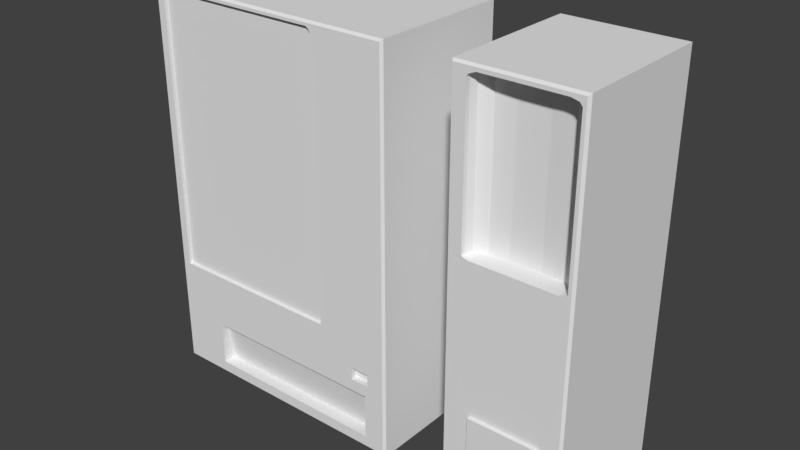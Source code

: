 # Source: vending3.blend  (saved by Blender 2.78.0; exported with 4.5.12 LTS)
import bpy
from mathutils import Matrix  # noqa: F401  (used for matrix-valued properties, if any)

bpy.ops.wm.read_factory_settings(use_empty=True)
scene = bpy.context.scene
scene.name = 'Scene'

# ---- collections
col_collection_1 = bpy.data.collections.new('Collection 1'); scene.collection.children.link(col_collection_1)

# ---- world
world_world = bpy.data.worlds.new('World'); scene.world = world_world
world_world.color = (0.05088, 0.05088, 0.05088)
world_world.use_sun_shadow = False
world_world.sun_shadow_jitter_overblur = 0.0
world_world.cycles.sampling_method = 'MANUAL'

# ---- meshes
me_plane_006 = bpy.data.meshes.new('Plane.006')
me_plane_006.from_pydata([(-0.7436, -0.54, -0.5953), (0.3436, -0.54, -0.5953), (0.3436, -0.54, 1.06), (0.3316, -0.54, 1.08), (0.3161, -0.54, 1.09), (-0.7261, -0.54, 1.09), (-0.7388, -0.54, 1.083), (-0.7436, -0.54, 1.065)], [], [(2, 3, 4, 5, 6, 7, 0, 1)])
_uv = me_plane_006.uv_layers.new(name='UVMap')
_uv.uv.foreach_set('vector', [0.492, 0.9748, 0.4869, 0.9832, 0.4804, 0.987, 0.03755, 0.987, 0.03212, 0.9843, 0.02746, 0.977, 0.03277, 0.2878, 0.492, 0.2878])
me_plane_006.use_remesh_preserve_volume = False
me_plane_006.use_remesh_preserve_attributes = False
me_plane_006.use_mirror_vertex_groups = False
me_plane_006.update()
me_plane_005 = bpy.data.meshes.new('Plane.005')
me_plane_005.from_pydata([(1.2, 0.32, -1.28), (1.904, 0.32, -1.28), (1.2, 0.32, 1.12), (1.904, 0.32, 1.12), (1.206, -0.56, 1.107), (1.2, -0.5466, 1.12), (1.2, -0.5466, -1.28), (1.206, -0.56, -1.264), (1.904, -0.5466, -1.28), (1.89, -0.56, -1.264), (1.89, -0.56, 1.107), (1.904, -0.5466, 1.12), (1.2, -0.2124, 1.12), (1.904, -0.2124, -1.28), (1.904, -0.2124, 1.12), (1.2, -0.2124, -1.28), (1.871, -0.56, 1.057), (1.871, -0.56, 0.1734), (1.856, -0.56, 0.1615), (1.827, -0.56, 0.1536), (1.327, -0.56, 0.1536), (1.299, -0.56, 0.1599), (1.284, -0.56, 0.1688), (1.284, -0.56, 1.053), (1.295, -0.56, 1.07), (1.337, -0.56, 1.086), (1.812, -0.56, 1.086), (1.856, -0.56, 1.075), (1.78, -0.56, -1.088), (1.78, -0.56, -0.7261), (1.363, -0.56, -0.7261), (1.363, -0.56, -1.088), (1.78, -0.58, -1.088), (1.78, -0.58, -0.7261), (1.363, -0.58, -0.7261), (1.363, -0.58, -1.088), (1.871, -0.5317, 1.057), (1.871, -0.5317, 0.1734), (1.856, -0.486, 0.1615), (1.827, -0.4632, 0.1536), (1.327, -0.4632, 0.1536), (1.299, -0.486, 0.1599), (1.284, -0.5317, 0.1688), (1.284, -0.5317, 1.053), (1.295, -0.486, 1.07), (1.337, -0.4632, 1.086), (1.812, -0.4632, 1.086), (1.856, -0.486, 1.075), (1.361, -0.4474, 0.1536), (1.361, -0.56, 0.1536), (1.361, -0.4474, 1.086), (1.361, -0.56, 1.086), (1.361, 0.32, 0.1536), (1.361, 0.32, 1.086), (1.475, -0.4349, 0.1536), (1.475, 0.32, 0.3563), (1.475, -0.4349, 1.086), (1.475, -0.56, 1.086), (1.475, -0.56, 0.1536), (1.475, 0.32, 0.1536), (1.475, 0.32, 1.086), (1.789, -0.4474, 0.1536), (1.789, -0.56, 0.1536), (1.789, 0.32, 0.9164), (1.789, -0.4474, 1.086), (1.789, -0.56, 1.086), (1.789, 0.32, 0.1536), (1.789, 0.32, 1.086), (1.653, -0.4349, 0.1536), (1.653, -0.4349, 1.086), (1.653, 0.32, 0.1536), (1.653, 0.32, 0.6743), (1.653, 0.32, 1.086), (1.653, -0.56, 0.1536), (1.653, -0.56, 1.086)], [], [(0, 2, 52, 59, 70, 66, 3, 1), (2, 0, 15, 12), (1, 3, 14, 13), (0, 1, 13, 15), (6, 7, 4, 5), (6, 8, 9, 7), (5, 4, 10, 11), (9, 10, 17, 18, 19, 62, 73, 58, 49, 20, 21, 22, 4, 7, 30, 29), (11, 10, 9, 8), (3, 2, 12, 14), (12, 15, 6, 5), (14, 12, 5, 11), (15, 13, 8, 6), (13, 14, 11, 8), (33, 34, 35, 32), (4, 22, 23, 24, 25, 51, 57, 74, 65, 26, 27, 16, 17, 10), (19, 18, 38, 39), (31, 28, 32, 35), (28, 31, 30, 7, 9, 29), (29, 30, 34, 33), (30, 31, 35, 34), (28, 29, 33, 32), (39, 46, 64, 61), (26, 65, 64, 46), (23, 22, 42, 43), (20, 49, 48, 40), (27, 26, 46, 47), (17, 16, 36, 37), (24, 23, 43, 44), (21, 20, 40, 41), (16, 27, 47, 36), (18, 17, 37, 38), (25, 24, 44, 45), (22, 21, 41, 42), (48, 49, 58, 54), (41, 44, 43, 42), (50, 51, 25, 45), (3, 63, 67, 72, 60, 2), (54, 58, 73, 68), (54, 56, 50, 48), (56, 57, 51, 50), (55, 59, 52), (2, 60, 55, 52), (61, 64, 69, 68), (61, 62, 19, 39), (64, 65, 74, 69), (3, 66, 63), (63, 66, 70, 71), (60, 72, 71, 55), (71, 72, 67, 63), (68, 73, 62, 61), (69, 74, 57, 56), (68, 69, 56, 54), (71, 70, 59, 55), (40, 45, 44, 41), (48, 50, 45, 40), (38, 47, 46, 39), (37, 36, 47, 38)])
_uv = me_plane_005.uv_layers.new(name='UVMap')
_uv.uv.foreach_set('vector', [0.7064, 0.209, 0.7064, 0.219, 0.707, 0.215, 0.7075, 0.215, 0.7082, 0.215, 0.7088, 0.215, 0.7092, 0.219, 0.7092, 0.209, 0.7183, 0.1223, 0.7183, 0.08731, 0.7133, 0.08731, 0.7133, 0.1223, 0.7183, 0.08731, 0.7183, 0.1223, 0.7133, 0.1223, 0.7133, 0.08731, 0.7183, 0.08731, 0.7183, 0.08731, 0.7133, 0.08731, 0.7133, 0.08731, 0.4941, 0.2386, 0.494, 0.2388, 0.4942, 0.2614, 0.4942, 0.2615, 0.4941, 0.2386, 0.4941, 0.2386, 0.494, 0.2386, 0.494, 0.2386, 0.4944, 0.259, 0.4944, 0.259, 0.4944, 0.259, 0.4944, 0.259, 1.0, 0.0, 1.0, 1.0, 0.9923, 0.6063, 0.9867, 0.6013, 0.9753, 0.598, 0.9603, 0.598, 0.9069, 0.598, 0.8367, 0.598, 0.792, 0.598, 0.7786, 0.598, 0.7675, 0.6006, 0.7617, 0.6044, 0.7311, 1.0, 0.7311, 0.0, 0.7928, 0.2269, 0.9568, 0.2269, 0.4942, 0.2615, 0.4942, 0.2614, 0.494, 0.2388, 0.4941, 0.2386, 0.7183, 0.1223, 0.7183, 0.1223, 0.7133, 0.1223, 0.7133, 0.1223, 0.7133, 0.1223, 0.7133, 0.08731, 0.7102, 0.08731, 0.7102, 0.1223, 0.7133, 0.1223, 0.7133, 0.1223, 0.7102, 0.1223, 0.7102, 0.1223, 0.7133, 0.08731, 0.7133, 0.08731, 0.7102, 0.08731, 0.7102, 0.08731, 0.7133, 0.08731, 0.7133, 0.1223, 0.7102, 0.1223, 0.7102, 0.08731, 0.9568, 0.2269, 0.7928, 0.2269, 0.7928, 0.07439, 0.9568, 0.07417, 0.7311, 1.0, 0.7617, 0.6044, 0.7617, 0.9772, 0.7662, 0.9844, 0.7827, 0.9914, 0.792, 0.9914, 0.8367, 0.9914, 0.9069, 0.9914, 0.9603, 0.9914, 0.9691, 0.9914, 0.9866, 0.9865, 0.9923, 0.9791, 0.9923, 0.6063, 1.0, 1.0, 0.8939, 0.7615, 0.8942, 0.7616, 0.8942, 0.7616, 0.8939, 0.7615, 0.7948, 0.07619, 0.9549, 0.07598, 0.9549, 0.07598, 0.7948, 0.07619, 0.9568, 0.07417, 0.7928, 0.07439, 0.7928, 0.2269, 0.7311, 0.0, 1.0, 0.0, 0.9568, 0.2269, 0.9549, 0.2251, 0.7948, 0.2251, 0.7948, 0.2251, 0.9549, 0.2251, 0.7948, 0.2251, 0.7948, 0.07619, 0.7948, 0.07619, 0.7948, 0.2251, 0.9549, 0.07598, 0.9549, 0.2251, 0.9549, 0.2251, 0.9549, 0.07598, 0.9753, 0.602, 0.9691, 0.9874, 0.9603, 0.9874, 0.9603, 0.602, 0.8653, 0.99, 0.8651, 0.99, 0.8651, 0.99, 0.8653, 0.99, 0.8919, 0.7935, 0.8919, 0.7854, 0.8919, 0.7854, 0.8919, 0.7935, 0.8897, 0.7615, 0.89, 0.7615, 0.89, 0.7615, 0.8897, 0.7615, 0.8657, 0.9899, 0.8653, 0.99, 0.8653, 0.99, 0.8657, 0.9899, 0.8968, 0.7855, 0.8968, 0.7935, 0.8968, 0.7935, 0.8968, 0.7855, 0.8581, 0.9871, 0.858, 0.9869, 0.858, 0.9869, 0.8581, 0.9871, 0.8894, 0.7616, 0.8897, 0.7615, 0.8897, 0.7615, 0.8894, 0.7616, 0.863, 0.9869, 0.8629, 0.9871, 0.8629, 0.9871, 0.863, 0.9869, 0.8967, 0.7854, 0.8968, 0.7855, 0.8968, 0.7855, 0.8967, 0.7854, 0.8613, 0.99, 0.8609, 0.9898, 0.8609, 0.9898, 0.8613, 0.99, 0.8919, 0.7854, 0.892, 0.7853, 0.892, 0.7853, 0.8919, 0.7854, 0.89, 0.7615, 0.89, 0.7615, 0.8909, 0.7615, 0.8909, 0.7615, 0.7675, 0.6046, 0.7662, 0.9805, 0.7617, 0.9735, 0.7617, 0.6082, 0.8615, 0.99, 0.8615, 0.99, 0.8613, 0.99, 0.8613, 0.99, 0.7092, 0.219, 0.7088, 0.2182, 0.7088, 0.2189, 0.7082, 0.2189, 0.7075, 0.2189, 0.7064, 0.219, 0.8909, 0.7615, 0.8909, 0.7615, 0.8924, 0.7615, 0.8924, 0.7615, 0.8367, 0.602, 0.8367, 0.9874, 0.792, 0.9874, 0.792, 0.602, 0.8625, 0.99, 0.8625, 0.99, 0.8615, 0.99, 0.8615, 0.99, 0.7075, 0.2158, 0.7075, 0.215, 0.707, 0.215, 0.7064, 0.219, 0.7075, 0.2189, 0.7075, 0.2158, 0.707, 0.215, 0.9603, 0.602, 0.9603, 0.9874, 0.9069, 0.9874, 0.9069, 0.602, 0.8936, 0.7615, 0.8936, 0.7615, 0.8939, 0.7615, 0.8939, 0.7615, 0.8651, 0.99, 0.8651, 0.99, 0.864, 0.99, 0.864, 0.99, 0.7092, 0.219, 0.7088, 0.215, 0.7088, 0.2182, 0.7088, 0.2182, 0.7088, 0.215, 0.7082, 0.215, 0.7082, 0.2172, 0.7075, 0.2189, 0.7082, 0.2189, 0.7082, 0.2172, 0.7075, 0.2158, 0.7082, 0.2172, 0.7082, 0.2189, 0.7088, 0.2189, 0.7088, 0.2182, 0.8924, 0.7615, 0.8924, 0.7615, 0.8936, 0.7615, 0.8936, 0.7615, 0.864, 0.99, 0.864, 0.99, 0.8625, 0.99, 0.8625, 0.99, 0.9069, 0.602, 0.9069, 0.9874, 0.8367, 0.9874, 0.8367, 0.602, 0.7082, 0.2172, 0.7082, 0.215, 0.7075, 0.215, 0.7075, 0.2158, 0.7786, 0.602, 0.7827, 0.9874, 0.7662, 0.9805, 0.7675, 0.6046, 0.792, 0.602, 0.792, 0.9874, 0.7827, 0.9874, 0.7786, 0.602, 0.9867, 0.6052, 0.9866, 0.9826, 0.9691, 0.9874, 0.9753, 0.602, 0.9923, 0.6101, 0.9923, 0.9753, 0.9866, 0.9826, 0.9867, 0.6052])
me_plane_005.use_remesh_preserve_volume = False
me_plane_005.use_remesh_preserve_attributes = False
me_plane_005.use_mirror_vertex_groups = False
me_plane_005.update()
me_plane = bpy.data.meshes.new('Plane')
me_plane.from_pydata([(-0.8, 0.32, -1.28), (0.8, 0.32, -1.28), (-0.8, 0.32, 1.12), (0.8, 0.32, 1.12), (-0.7938, -0.56, 1.107), (-0.8, -0.5466, 1.12), (-0.8, -0.5466, -1.28), (-0.7938, -0.56, -1.264), (0.8, -0.5466, -1.28), (0.7866, -0.56, -1.264), (0.7866, -0.56, 1.107), (0.8, -0.5466, 1.12), (-0.8, -0.2124, 1.12), (0.8, -0.2124, -1.28), (0.8, -0.2124, 1.12), (-0.8, -0.2124, -1.28), (-0.7436, -0.56, -0.5953), (0.3436, -0.56, -0.5953), (0.3436, -0.56, 1.06), (0.3316, -0.56, 1.08), (0.3161, -0.56, 1.09), (-0.7261, -0.56, 1.09), (-0.7388, -0.56, 1.083), (-0.7436, -0.56, 1.065), (-0.7436, -0.46, -0.5953), (0.3436, -0.46, -0.5953), (0.3436, -0.46, 1.06), (0.3316, -0.46, 1.08), (0.3161, -0.46, 1.09), (-0.7261, -0.46, 1.09), (-0.7388, -0.46, 1.083), (-0.7436, -0.46, 1.065), (0.66, -0.56, -1.199), (0.66, -0.56, -0.931), (-0.4928, -0.56, -0.931), (-0.4928, -0.56, -1.199), (0.66, -0.48, -1.199), (0.66, -0.52, -0.931), (-0.4928, -0.52, -0.931), (-0.4928, -0.48, -1.199), (0.6798, -0.56, -0.8589), (0.5639, -0.56, -0.8589), (0.5639, -0.56, -0.7832), (0.6798, -0.56, -0.7832), (0.6798, -0.52, -0.8589), (0.5639, -0.52, -0.8589), (0.5639, -0.52, -0.7832), (0.6798, -0.52, -0.7832)], [], [(0, 2, 3, 1), (2, 0, 15, 12), (1, 3, 14, 13), (0, 1, 13, 15), (6, 7, 4, 5), (6, 8, 9, 7), (5, 4, 10, 11), (9, 43, 40, 41, 34, 33), (11, 10, 9, 8), (3, 2, 12, 14), (12, 15, 6, 5), (14, 12, 5, 11), (15, 13, 8, 6), (13, 14, 11, 8), (26, 27, 28, 29, 30, 31, 24, 25), (4, 23, 22, 21, 20, 19, 18, 10), (22, 23, 31, 30), (20, 21, 29, 28), (18, 19, 27, 26), (16, 17, 25, 24), (23, 16, 24, 31), (21, 22, 30, 29), (19, 20, 28, 27), (17, 18, 26, 25), (37, 38, 39, 36), (34, 35, 39, 38), (32, 35, 7, 9, 33), (32, 33, 37, 36), (35, 32, 36, 39), (33, 34, 38, 37), (47, 46, 45, 44), (34, 41, 42, 43, 9, 10, 18, 17, 16, 23, 4, 7, 35), (43, 42, 46, 47), (41, 40, 44, 45), (40, 43, 47, 44), (42, 41, 45, 46)])
_uv = me_plane.uv_layers.new(name='UVMap')
_uv.uv.foreach_set('vector', [0.7064, 0.209, 0.7064, 0.219, 0.7092, 0.219, 0.7092, 0.209, 0.7183, 0.1223, 0.7183, 0.08731, 0.7133, 0.08731, 0.7133, 0.1223, 0.7183, 0.08731, 0.7183, 0.1223, 0.7133, 0.1223, 0.7133, 0.08731, 0.7183, 0.08731, 0.7183, 0.08731, 0.7133, 0.08731, 0.7133, 0.08731, 0.4941, 0.2386, 0.494, 0.2388, 0.4942, 0.2614, 0.4942, 0.2615, 0.4941, 0.2386, 0.4941, 0.2386, 0.494, 0.2386, 0.494, 0.2386, 0.4944, 0.259, 0.4944, 0.259, 0.4944, 0.259, 0.4944, 0.259, 0.695, 0.0, 0.6482, 0.2031, 0.6483, 0.1713, 0.5975, 0.1717, 0.1321, 0.1416, 0.64, 0.1416, 0.4942, 0.2615, 0.4942, 0.2614, 0.494, 0.2388, 0.4941, 0.2386, 0.7183, 0.1223, 0.7183, 0.1223, 0.7133, 0.1223, 0.7133, 0.1223, 0.7133, 0.1223, 0.7133, 0.08731, 0.7102, 0.08731, 0.7102, 0.1223, 0.7133, 0.1223, 0.7133, 0.1223, 0.7102, 0.1223, 0.7102, 0.1223, 0.7133, 0.08731, 0.7133, 0.08731, 0.7102, 0.08731, 0.7102, 0.08731, 0.7133, 0.08731, 0.7133, 0.1223, 0.7102, 0.1223, 0.7102, 0.08731, 0.492, 0.9748, 0.4869, 0.9832, 0.4804, 0.987, 0.03755, 0.987, 0.03212, 0.9843, 0.02746, 0.977, 0.03277, 0.2878, 0.492, 0.2878, 0.0, 1.0, 0.01935, 0.9825, 0.02418, 0.99, 0.02979, 0.9928, 0.4881, 0.9928, 0.4949, 0.9889, 0.5002, 0.9804, 0.695, 1.0, 0.07552, 0.4512, 0.0754, 0.451, 0.0754, 0.451, 0.07552, 0.4512, 0.09119, 0.4629, 0.07935, 0.4629, 0.07935, 0.4629, 0.09119, 0.4629, 0.08782, 0.451, 0.08768, 0.4512, 0.08768, 0.4512, 0.08782, 0.451, 0.07072, 0.368, 0.083, 0.368, 0.083, 0.368, 0.07072, 0.368, 0.02722, 0.4179, 0.02736, 0.3998, 0.02736, 0.3998, 0.02722, 0.4179, 0.07567, 0.4513, 0.07552, 0.4512, 0.07552, 0.4512, 0.07567, 0.4513, 0.08768, 0.4512, 0.08751, 0.4513, 0.08751, 0.4513, 0.08768, 0.4512, 0.03964, 0.3998, 0.03964, 0.4178, 0.03964, 0.4178, 0.03964, 0.3998, 0.6368, 0.1394, 0.1354, 0.1394, 0.1349, 0.02785, 0.6368, 0.02871, 0.3295, 0.01979, 0.3294, 0.008923, 0.3294, 0.008923, 0.3295, 0.01979, 0.64, 0.0265, 0.1317, 0.0256, 0.0, 0.0, 0.695, 0.0, 0.64, 0.1416, 0.3779, 0.009007, 0.3779, 0.01979, 0.3779, 0.01979, 0.3779, 0.009007, 0.2743, 0.02556, 0.2802, 0.02557, 0.2802, 0.02557, 0.2743, 0.02556, 0.4461, 0.1416, 0.3977, 0.1416, 0.3977, 0.1416, 0.4461, 0.1416, 0.6469, 0.2023, 0.5986, 0.2025, 0.5987, 0.1724, 0.647, 0.1721, 0.1321, 0.1416, 0.5975, 0.1717, 0.5973, 0.2033, 0.6482, 0.2031, 0.695, 0.0, 0.695, 1.0, 0.5002, 0.9804, 0.5002, 0.2821, 0.02485, 0.2821, 0.01935, 0.9825, 0.0, 1.0, 0.0, 0.0, 0.1317, 0.0256, 0.6416, 0.1744, 0.6394, 0.1744, 0.6394, 0.1744, 0.6416, 0.1744, 0.6376, 0.1709, 0.6398, 0.1709, 0.6398, 0.1709, 0.6376, 0.1709, 0.6416, 0.173, 0.6416, 0.1744, 0.6416, 0.1744, 0.6416, 0.173, 0.6394, 0.1744, 0.6394, 0.173, 0.6394, 0.173, 0.6394, 0.1744])
me_plane.use_remesh_preserve_volume = False
me_plane.use_remesh_preserve_attributes = False
me_plane.use_mirror_vertex_groups = False
me_plane.update()

# ---- objects
ob_vending2_1_glass = bpy.data.objects.new('vending2_1_glass', me_plane_006)
ob_vending2_2 = bpy.data.objects.new('vending2_2', me_plane_005)
ob_vending2_1 = bpy.data.objects.new('vending2_1', me_plane)

# ---- transforms, parenting, visibility, modifiers, constraints
ob_vending2_1_glass.location = (0.0, 0.0, 0.0)
ob_vending2_1_glass.lineart.crease_threshold = 0.0
ob_vending2_2.location = (0.0, 0.0, 0.0)
ob_vending2_2.lineart.crease_threshold = 0.0
ob_vending2_1.location = (0.0, 0.0, 0.0)
ob_vending2_1.lineart.crease_threshold = 0.0

# ---- collection membership
col_collection_1.objects.link(ob_vending2_1_glass)
col_collection_1.objects.link(ob_vending2_2)
col_collection_1.objects.link(ob_vending2_1)

# ---- scene / render settings (as saved in the file)
scene.frame_start = 1; scene.frame_end = 2; scene.frame_set(1)
scene.render.engine = 'BLENDER_EEVEE_NEXT'
scene.render.resolution_percentage = 50
scene.render.dither_intensity = 0.0
scene.cycles.use_denoising = False
scene.cycles.samples = 128
scene.cycles.sampling_pattern = 'TABULATED_SOBOL'
scene.cycles.light_sampling_threshold = 0.0
scene.cycles.use_adaptive_sampling = False
scene.cycles.use_light_tree = False
scene.cycles.blur_glossy = 0.0
scene.cycles.sample_clamp_indirect = 0.0
scene.view_settings.view_transform = 'Standard'
bpy.context.view_layer.update()

# ---- added for rendering (the .blend has no active camera and no usable light): camera, sun
cam_auto = bpy.data.cameras.new('AutoCamera')
cam_auto.lens = 50.0
cam_auto.sensor_width = 36.0
cam_auto.clip_end = 1000.0
ob_auto_camera = bpy.data.objects.new('AutoCamera', cam_auto)
scene.collection.objects.link(ob_auto_camera)
ob_auto_camera.location = (3.9988, -4.26637, 2.67758)
ob_auto_camera.rotation_euler = (1.09748, -7.21219e-08, 0.694738)
scene.camera = ob_auto_camera
light_auto_sun = bpy.data.lights.new('AutoSun', 'SUN')
light_auto_sun.energy = 3.0
light_auto_sun.angle = 0.0523599
ob_auto_sun = bpy.data.objects.new('AutoSun', light_auto_sun)
scene.collection.objects.link(ob_auto_sun)
ob_auto_sun.rotation_euler = (0.872665, 0.174533, 0.523599)
bpy.context.view_layer.update()
